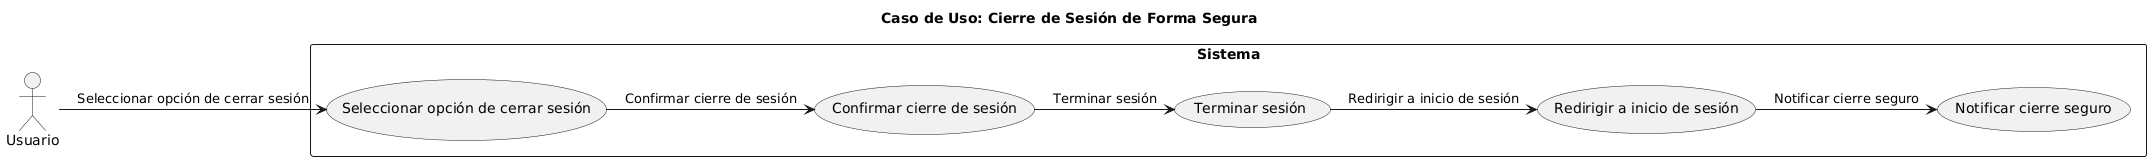

The diagram above was rendered by PlantUML. Its source (embedded in the PNG):
@startuml
title Caso de Uso: Cierre de Sesión de Forma Segura

actor "Usuario" as User

rectangle "Sistema" {
    usecase "Seleccionar opción de cerrar sesión" as UC1
    usecase "Confirmar cierre de sesión" as UC2
    usecase "Terminar sesión" as UC3
    usecase "Redirigir a inicio de sesión" as UC4
    usecase "Notificar cierre seguro" as UC5
}

User -> UC1 : Seleccionar opción de cerrar sesión
UC1 -> UC2 : Confirmar cierre de sesión
UC2 -> UC3 : Terminar sesión
UC3 -> UC4 : Redirigir a inicio de sesión
UC4 -> UC5 : Notificar cierre seguro
@enduml